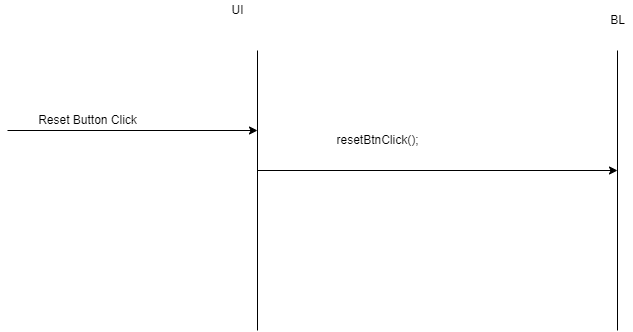

The diagram above was exported from draw.io. Its source (the exported page's mxGraphModel, read from the mxfile embedded in the PNG):
<mxGraphModel dx="1718" dy="482" grid="1" gridSize="10" guides="1" tooltips="1" connect="1" arrows="1" fold="1" page="1" pageScale="1" pageWidth="850" pageHeight="1100" math="0" shadow="0">
  <root>
    <mxCell id="0" />
    <mxCell id="1" parent="0" />
    <mxCell id="MP-RhtXMlL8-IBqFrGm_-1" value="" style="endArrow=none;html=1;rounded=0;" parent="1" edge="1">
      <mxGeometry width="50" height="50" relative="1" as="geometry">
        <mxPoint x="240" y="400" as="sourcePoint" />
        <mxPoint x="240" y="120" as="targetPoint" />
      </mxGeometry>
    </mxCell>
    <mxCell id="MP-RhtXMlL8-IBqFrGm_-2" value="" style="endArrow=none;html=1;rounded=0;" parent="1" edge="1">
      <mxGeometry width="50" height="50" relative="1" as="geometry">
        <mxPoint x="600" y="400" as="sourcePoint" />
        <mxPoint x="600" y="120" as="targetPoint" />
      </mxGeometry>
    </mxCell>
    <mxCell id="MP-RhtXMlL8-IBqFrGm_-3" value="" style="endArrow=classic;html=1;rounded=0;" parent="1" edge="1">
      <mxGeometry width="50" height="50" relative="1" as="geometry">
        <mxPoint x="240" y="240" as="sourcePoint" />
        <mxPoint x="600" y="240" as="targetPoint" />
      </mxGeometry>
    </mxCell>
    <mxCell id="MP-RhtXMlL8-IBqFrGm_-4" value="" style="endArrow=classic;html=1;rounded=0;" parent="1" edge="1">
      <mxGeometry width="50" height="50" relative="1" as="geometry">
        <mxPoint x="-10" y="200" as="sourcePoint" />
        <mxPoint x="240" y="200" as="targetPoint" />
      </mxGeometry>
    </mxCell>
    <mxCell id="MP-RhtXMlL8-IBqFrGm_-6" value="UI" style="text;html=1;align=center;verticalAlign=middle;resizable=0;points=[];autosize=1;strokeColor=none;fillColor=none;" parent="1" vertex="1">
      <mxGeometry x="205" y="70" width="30" height="20" as="geometry" />
    </mxCell>
    <mxCell id="MP-RhtXMlL8-IBqFrGm_-7" value="BL" style="text;html=1;align=center;verticalAlign=middle;resizable=0;points=[];autosize=1;strokeColor=none;fillColor=none;" parent="1" vertex="1">
      <mxGeometry x="585" y="80" width="30" height="20" as="geometry" />
    </mxCell>
    <mxCell id="MP-RhtXMlL8-IBqFrGm_-11" value="resetBtnClick();" style="text;html=1;align=center;verticalAlign=middle;resizable=0;points=[];autosize=1;strokeColor=none;fillColor=none;" parent="1" vertex="1">
      <mxGeometry x="310" y="200" width="100" height="20" as="geometry" />
    </mxCell>
    <mxCell id="MP-RhtXMlL8-IBqFrGm_-12" value="Reset Button Click" style="text;html=1;align=center;verticalAlign=middle;resizable=0;points=[];autosize=1;strokeColor=none;fillColor=none;" parent="1" vertex="1">
      <mxGeometry x="15" y="180" width="110" height="20" as="geometry" />
    </mxCell>
  </root>
</mxGraphModel>